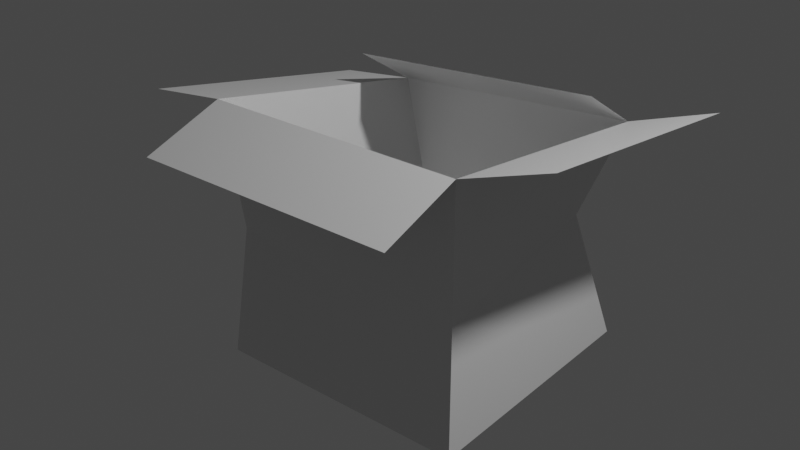 # Source: Caixa_Papel_o_Bicudada.blend  (saved by Blender 2.83.21; exported with 4.5.12 LTS)
import bpy
from mathutils import Matrix  # noqa: F401  (used for matrix-valued properties, if any)

bpy.ops.wm.read_factory_settings(use_empty=True)
scene = bpy.context.scene
scene.name = 'Scene'

# ---- collections
col_collection = bpy.data.collections.new('Collection'); scene.collection.children.link(col_collection)

# ---- materials (node trees are filled in below, after node groups)
mat_material_001 = bpy.data.materials.new('Material.001')
mat_material_001.use_transparent_shadow = False

# ---- material node trees
mat_material_001.use_nodes = True; mat_material_001.node_tree.nodes.clear()
_N = mat_material_001.node_tree.nodes; _L = mat_material_001.node_tree.links
n0 = _N.new('ShaderNodeBsdfPrincipled'); n0.name = 'Principled BSDF'; n0.location = (10, 300)
n0.distribution = 'GGX'
n0.subsurface_method = 'BURLEY'
n0.inputs[2].default_value = 0.4
n0.inputs[3].default_value = 1.45
n0.inputs[27].default_value = (0.0, 0.0, 0.0, 1.0)
n0.inputs[28].default_value = 1.0
n1 = _N.new('ShaderNodeOutputMaterial'); n1.name = 'Material Output'; n1.location = (300, 300)
n2 = _N.new('ShaderNodeNormalMap'); n2.name = 'Mapa para normais'; n2.location = (-300, -300)
n2.label = 'Normal/Map'
n2.inputs[0].default_value = 0.0
_L.new(n0.outputs[0], n1.inputs[0])
_L.new(n2.outputs[0], n0.inputs[5])
n1.is_active_output = True

# ---- world
world_world = bpy.data.worlds.new('World'); scene.world = world_world
world_world.use_nodes = True; world_world.node_tree.nodes.clear()
_N = world_world.node_tree.nodes; _L = world_world.node_tree.links
n0 = _N.new('ShaderNodeOutputWorld'); n0.name = 'World Output'; n0.location = (300, 300)
n1 = _N.new('ShaderNodeBackground'); n1.name = 'Background'; n1.location = (10, 300)
n1.inputs[0].default_value = (0.05088, 0.05088, 0.05088, 1.0)
_L.new(n1.outputs[0], n0.inputs[0])
n0.is_active_output = True
world_world.color = (0.05088, 0.05088, 0.05088)
world_world.use_sun_shadow = False
world_world.sun_shadow_jitter_overblur = 0.0

# ---- cameras
cam_camera_001 = bpy.data.cameras.new('Camera.001')
cam_camera_001.clip_end = 100.0
cam_camera_001.ortho_scale = 7.314

# ---- lights
light_light_001 = bpy.data.lights.new('Light.001', 'POINT')
light_light_001.transmission_factor = 0.0
light_light_001.energy = 1000.0
light_light_001.shadow_soft_size = 0.25
light_light_001.shadow_maximum_resolution = 0.006
light_light_001.use_absolute_resolution = True

# ---- meshes
me_cube_001 = bpy.data.meshes.new('Cube.001')
me_cube_001.from_pydata([(1.0, 1.0, 0.736), (1.0, 1.0, -1.0), (1.0, -1.0, 1.0), (1.0, -1.0, -1.0), (-1.0, 1.0, 0.6041), (-1.0, 1.0, -1.0), (-1.0, -1.0, 1.0), (-1.0, -1.0, -1.0), (1.0, -1.625, 0.7848), (-1.0, -1.625, 0.7848), (0.9989, 0.4581, 1.079), (-1.001, 0.4581, 0.9471), (1.659, 1.0, 0.9651), (1.659, -1.0, 1.229), (-1.629, 1.0, 0.5283), (-1.629, -1.0, 0.9242), (0.0, 1.0, -1.0), (0.0, -1.0, 1.0), (0.0, -1.0, -1.0), (0.0, -1.625, 0.7848), (0.7566, 0.8115, 0.0), (-0.9437, -0.8744, 0.0), (1.0, -1.0, 0.0), (-0.683, 0.8018, 0.0), (0.0, -1.0, 0.0)], [], [(24, 17, 6, 21), (21, 6, 4, 23), (16, 1, 3, 18), (20, 0, 2, 22), (1, 5, 23, 4, 0, 20), (17, 2, 8, 19), (10, 0, 4, 11), (2, 0, 12, 13), (4, 6, 15, 14), (6, 17, 19, 9), (5, 16, 18, 7), (22, 2, 17, 24), (3, 22, 24, 18), (1, 20, 22, 3), (7, 21, 23, 5), (18, 24, 21, 7), (23, 20, 16)])
me_cube_001.polygons.foreach_set('use_smooth', [True] * 17)
_k = set([(0, 2), (0, 4), (0, 20), (1, 3), (1, 20), (2, 17), (2, 22), (3, 18), (3, 22), (4, 6), (4, 23), (5, 7), (5, 23), (6, 17), (6, 21), (7, 18), (7, 21), (17, 24), (18, 24), (20, 22), (21, 23), (21, 24)])
me_cube_001.attributes.new('sharp_edge', 'BOOLEAN', 'EDGE').data.foreach_set('value', [ (min(e.vertices), max(e.vertices)) in _k for e in me_cube_001.edges])
_uv = me_cube_001.uv_layers.new(name='UVMap')
_uv.uv.foreach_set('vector', [0.5, 0.875, 0.625, 0.875, 0.625, 1.0, 0.5, 1.0, 0.5, 0.0, 0.625, 0.0, 0.625, 0.25, 0.5, 0.25, 0.25, 0.5, 0.375, 0.5, 0.375, 0.75, 0.25, 0.75, 0.5, 0.5, 0.625, 0.5, 0.625, 0.75, 0.5, 0.75, 0.375, 0.5, 0.375, 0.25, 0.5, 0.25, 0.625, 0.25, 0.625, 0.5, 0.5, 0.5, 0.625, 0.875, 0.625, 0.75, 0.625, 0.75, 0.625, 0.875, 0.0, 0.0, 0.625, 0.5, 0.625, 0.25, 0.0, 0.0, 0.625, 0.75, 0.625, 0.5, 0.625, 0.5, 0.625, 0.75, 0.625, 0.25, 0.625, 0.0, 0.625, 0.0, 0.625, 0.25, 0.625, 1.0, 0.625, 0.875, 0.625, 0.875, 0.625, 1.0, 0.125, 0.5, 0.25, 0.5, 0.25, 0.75, 0.125, 0.75, 0.5, 0.75, 0.625, 0.75, 0.625, 0.875, 0.5, 0.875, 0.375, 0.75, 0.5, 0.75, 0.5, 0.875, 0.375, 0.875, 0.375, 0.5, 0.5, 0.5, 0.5, 0.75, 0.375, 0.75, 0.375, 0.0, 0.5, 0.0, 0.5, 0.25, 0.375, 0.25, 0.375, 0.875, 0.5, 0.875, 0.5, 1.0, 0.375, 1.0, 0.0, 0.0, 0.0, 0.0, 0.0, 0.0])
me_cube_001.materials.append(mat_material_001)
me_cube_001.use_remesh_fix_poles = True
me_cube_001.use_remesh_preserve_attributes = False
me_cube_001.use_mirror_vertex_groups = False
me_cube_001.update()
me_cube_001.normals_split_custom_set([tuple(v) for v in zip(*[iter([-0.06433, -0.9959, -0.06433, -0.06433, -0.9959, -0.06433, -0.06433, -0.9959, -0.06433, -0.06433, -0.9959, -0.06433, -0.9726, 0.04438, -0.2283, -0.9726, 0.04438, -0.2283, -0.9726, 0.04438, -0.2283, -0.9726, 0.04438, -0.2283, 0.0, 0.0, -1.0, 0.0, 0.0, -1.0, 0.0, 0.0, -1.0, 0.0, 0.0, -1.0, 0.9881, 0.0531, -0.1443, 0.9881, 0.0531, -0.1443, 0.9881, 0.0531, -0.1443, 0.9881, 0.0531, -0.1443, 0.001598, 1.0, -3.629e-08, 0.001598, 1.0, -3.629e-08, 0.001598, 1.0, -3.629e-08, 0.001598, 1.0, -3.629e-08, 0.001598, 1.0, -3.629e-08, 0.001598, 1.0, -3.629e-08, 0.0, 0.3254, -0.9456, 0.0, 0.3254, -0.9456, 0.0, 0.3254, -0.9456, 0.0, 0.3254, -0.9456, -0.05565, 0.534, 0.8436, -0.05565, 0.534, 0.8436, -0.05565, 0.534, 0.8436, -0.05565, 0.534, 0.8436, 0.326, -0.1237, -0.9372, 0.326, -0.1237, -0.9372, 0.326, -0.1237, -0.9372, 0.326, -0.1237, -0.9372, 0.1174, -0.1928, -0.9742, 0.1174, -0.1928, -0.9742, 0.1174, -0.1928, -0.9742, 0.1174, -0.1928, -0.9742, 0.0, 0.3254, -0.9456, 0.0, 0.3254, -0.9456, 0.0, 0.3254, -0.9456, 0.0, 0.3254, -0.9456, 0.0, 0.0, -1.0, 0.0, 0.0, -1.0, 0.0, 0.0, -1.0, 0.0, 0.0, -1.0, 0.0, -1.0, 0.0, 0.0, -1.0, 0.0, 0.0, -1.0, 0.0, 0.0, -1.0, 0.0, 0.0, -1.0, 0.0, 0.0, -1.0, 0.0, 0.0, -1.0, 0.0, 0.0, -1.0, 0.0, 0.99, 0.06321, 0.1264, 0.99, 0.06321, 0.1264, 0.99, 0.06321, 0.1264, 0.99, 0.06321, 0.1264, -0.9802, 0.06951, 0.1855, -0.9802, 0.06951, 0.1855, -0.9802, 0.06951, 0.1855, -0.9802, 0.06951, 0.1855, -0.06433, -0.9959, 0.06433, -0.06433, -0.9959, 0.06433, -0.06433, -0.9959, 0.06433, -0.06433, -0.9959, 0.06433, -0.006665, 0.9817, 0.1901, -0.006665, 0.9817, 0.1901, -0.006665, 0.9817, 0.1901])] * 3)])

# ---- objects
ob_cube = bpy.data.objects.new('Cube', me_cube_001)
ob_light = bpy.data.objects.new('Light', light_light_001)
ob_camera = bpy.data.objects.new('Camera', cam_camera_001)

# ---- transforms, parenting, visibility, modifiers, constraints
ob_cube.location = (0.0, 0.0, 0.0)
ob_cube.rotation_euler = (-1.629e-07, 0.0, 0.0)
ob_cube.color = (0.8, 0.8, 0.8, 1.0)
ob_cube.lineart.crease_threshold = 0.0
ob_light.location = (4.076, 1.005, 5.904)
ob_light.rotation_euler = (0.6503, 0.05522, 1.866)
ob_light.color = (0.8, 0.8, 0.8, 1.0)
ob_light.lineart.crease_threshold = 0.0
ob_camera.location = (7.359, -6.926, 4.958)
ob_camera.rotation_euler = (1.109, -8.585e-08, 0.8149)
ob_camera.color = (0.8, 0.8, 0.8, 1.0)
ob_camera.lineart.crease_threshold = 0.0

# ---- collection membership
col_collection.objects.link(ob_cube)
col_collection.objects.link(ob_light)
col_collection.objects.link(ob_camera)

# ---- scene / render settings (as saved in the file)
scene.frame_start = 1; scene.frame_end = 250; scene.frame_set(1)
scene.render.engine = 'BLENDER_EEVEE_NEXT'
scene.cycles.use_denoising = False
scene.cycles.samples = 128
scene.cycles.sampling_pattern = 'TABULATED_SOBOL'
scene.cycles.use_adaptive_sampling = False
scene.cycles.use_light_tree = False
scene.view_settings.view_transform = 'Filmic'
bpy.context.view_layer.update()

# ---- added for rendering (the .blend has no active camera): camera
cam_auto = bpy.data.cameras.new('AutoCamera')
cam_auto.lens = 50.0
cam_auto.sensor_width = 36.0
cam_auto.clip_end = 1000.0
ob_auto_camera = bpy.data.objects.new('AutoCamera', cam_auto)
scene.collection.objects.link(ob_auto_camera)
ob_auto_camera.location = (4.41995, -5.59892, 3.63868)
ob_auto_camera.rotation_euler = (1.09748, -7.21219e-08, 0.694738)
scene.camera = ob_auto_camera
bpy.context.view_layer.update()
